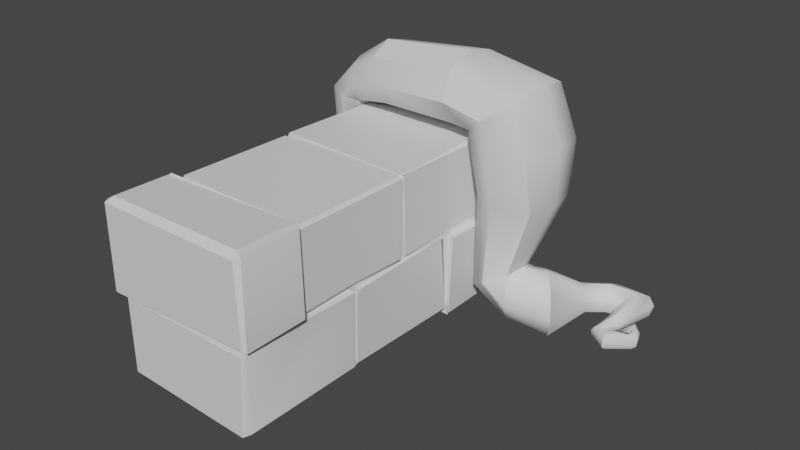 # Source: Wurzelwand4.blend  (saved by Blender 2.80.75; exported with 4.5.12 LTS)
import bpy
from mathutils import Matrix  # noqa: F401  (used for matrix-valued properties, if any)

bpy.ops.wm.read_factory_settings(use_empty=True)
scene = bpy.context.scene
scene.name = 'Scene'

# ---- collections
col_collection = bpy.data.collections.new('Collection'); scene.collection.children.link(col_collection)

# ---- materials (node trees are filled in below, after node groups)
mat_material = bpy.data.materials.new('Material')
mat_material.alpha_threshold = 0.0
mat_material.use_transparent_shadow = False
mat_material.line_color = (0.0, 0.0, 0.0, 1.0)

# ---- node groups
ng_auto_smooth = bpy.data.node_groups.new('Auto Smooth', 'GeometryNodeTree')
_s = ng_auto_smooth.interface.new_socket(name='Geometry', in_out='OUTPUT', socket_type='NodeSocketGeometry')
_s = ng_auto_smooth.interface.new_socket(name='Geometry', in_out='INPUT', socket_type='NodeSocketGeometry')
_s = ng_auto_smooth.interface.new_socket(name='Angle', in_out='INPUT', socket_type='NodeSocketFloat')
_s.subtype = 'ANGLE'
_s.min_value = 0.0
_s.max_value = 3.142
ng_auto_smooth.is_modifier = True
_N = ng_auto_smooth.nodes; _L = ng_auto_smooth.links
n0 = _N.new('NodeGroupOutput'); n0.name = 'Group Output'; n0.location = (480, -100)
n1 = _N.new('NodeGroupInput'); n1.name = 'Group Input'; n1.location = (-420, -300)
n2 = _N.new('NodeGroupInput'); n2.name = 'Group Input.001'; n2.location = (-60, -100)
n3 = _N.new('GeometryNodeSetShadeSmooth'); n3.name = 'Set Shade Smooth'; n3.location = (120, -100)
n3.domain = 'EDGE'
n4 = _N.new('GeometryNodeSetShadeSmooth'); n4.name = 'Set Shade Smooth.001'; n4.location = (300, -100)
n5 = _N.new('GeometryNodeInputMeshEdgeAngle'); n5.name = 'Edge Angle'; n5.location = (-420, -220)
n6 = _N.new('GeometryNodeInputEdgeSmooth'); n6.name = 'Is Edge Smooth'; n6.location = (-60, -160)
n7 = _N.new('GeometryNodeInputShadeSmooth'); n7.name = 'Is Face Smooth'; n7.location = (-240, -340)
n8 = _N.new('FunctionNodeBooleanMath'); n8.name = 'Boolean Math'; n8.location = (-60, -220)
n9 = _N.new('FunctionNodeCompare'); n9.name = 'Compare'; n9.location = (-240, -180)
n9.operation = 'LESS_EQUAL'
_L.new(n5.outputs[0], n9.inputs[0])
_L.new(n4.outputs[0], n0.inputs[0])
_L.new(n1.outputs[1], n9.inputs[1])
_L.new(n9.outputs[0], n8.inputs[0])
_L.new(n7.outputs[0], n8.inputs[1])
_L.new(n2.outputs[0], n3.inputs[0])
_L.new(n6.outputs[0], n3.inputs[1])
_L.new(n3.outputs[0], n4.inputs[0])
_L.new(n8.outputs[0], n3.inputs[2])
n0.is_active_output = True

# ---- material node trees
mat_material.use_nodes = True; mat_material.node_tree.nodes.clear()
_N = mat_material.node_tree.nodes; _L = mat_material.node_tree.links
n0 = _N.new('ShaderNodeOutputMaterial'); n0.name = 'Material Output'; n0.location = (300, 300)
n1 = _N.new('ShaderNodeBsdfPrincipled'); n1.name = 'Principled BSDF'; n1.location = (10, 300)
n1.distribution = 'GGX'
n1.subsurface_method = 'BURLEY'
n1.inputs[2].default_value = 0.4
n1.inputs[3].default_value = 1.45
n1.inputs[27].default_value = (0.0, 0.0, 0.0, 1.0)
n1.inputs[28].default_value = 1.0
_L.new(n1.outputs[0], n0.inputs[0])
n0.is_active_output = True

# ---- world
world_world = bpy.data.worlds.new('World'); scene.world = world_world
world_world.use_nodes = True; world_world.node_tree.nodes.clear()
_N = world_world.node_tree.nodes; _L = world_world.node_tree.links
n0 = _N.new('ShaderNodeOutputWorld'); n0.name = 'World Output'; n0.location = (300, 300)
n1 = _N.new('ShaderNodeBackground'); n1.name = 'Background'; n1.location = (10, 300)
n1.inputs[0].default_value = (0.05088, 0.05088, 0.05088, 1.0)
_L.new(n1.outputs[0], n0.inputs[0])
n0.is_active_output = True
world_world.color = (0.05088, 0.05088, 0.05088)
world_world.use_sun_shadow = False
world_world.sun_shadow_jitter_overblur = 0.0

# ---- meshes
me_cube = bpy.data.meshes.new('Cube')
me_cube.from_pydata([(0.3818, 1.089, 0.9287), (0.4024, 1.071, 0.9106), (0.3888, 1.097, 0.9043), (0.4021, -0.9088, 0.9227), (0.4293, -0.8888, 0.9359), (0.4136, -0.8939, 0.9678), (0.3983, -0.8715, 0.08526), (0.3839, -0.9113, 0.08435), (0.3807, -0.8749, 0.06545), (-0.3391, 1.088, 0.9075), (-0.3175, 1.085, 0.9272), (-0.3227, 1.113, 0.9038), (-0.3804, -0.8864, 0.9397), (-0.359, -0.9208, 0.9377), (-0.344, -0.8829, 0.9591), (-0.3325, -0.8699, 0.05392), (-0.3214, -0.8914, 0.0926), (-0.3342, -0.8757, 0.08037), (0.3799, 1.106, 0.5176), (0.3873, 1.082, 0.526), (-0.3728, -0.844, 0.5149), (-0.3313, -0.8783, 0.476), (-0.3198, -0.894, 0.4785), (-0.3582, -0.921, 0.5079), (0.3866, -0.891, 0.4653), (0.4088, -0.8646, 0.4845), (0.4298, -0.8935, 0.5042), (0.4127, -0.9045, 0.5134), (-0.3489, 1.086, 0.5124), (-0.3206, 1.099, 0.5115), (-0.3195, 0.4204, 0.06759), (-0.3327, 0.413, 0.07278), (-0.3076, -0.2155, 0.07577), (-0.3133, -0.2475, 0.07546), (-0.3487, -0.2404, 0.08613), (-0.3461, -0.212, 0.09661), (0.3795, 0.7925, 0.9315), (0.3921, 0.7529, 0.9326), (0.4054, 0.7438, 0.9119), (0.3963, 0.7963, 0.9207), (0.3871, 0.1168, 0.9161), (0.3912, 0.08596, 0.9251), (0.3989, 0.1047, 0.9067), (0.3975, 0.1134, 0.9195), (0.4109, -0.5721, 0.9563), (0.4211, -0.5656, 0.9371), (0.3979, -0.5407, 0.9077), (0.3764, -0.5469, 0.9174), (-0.3506, -0.5802, 0.9497), (-0.308, -0.5351, 0.941), (-0.3283, -0.5409, 0.9054), (-0.3641, -0.5684, 0.9217), (-0.3064, 0.0812, 0.931), (-0.3282, 0.1324, 0.9252), (-0.3379, 0.1292, 0.9064), (-0.3326, 0.09736, 0.9048), (-0.3167, 0.799, 0.9326), (-0.3298, 0.8034, 0.9072), (-0.3311, 0.7617, 0.9014), (-0.3194, 0.7434, 0.9132), (0.3861, -0.2424, 0.06845), (0.3812, -0.2148, 0.06948), (0.3925, -0.2098, 0.09219), (0.3974, -0.2315, 0.0864), (0.3695, 0.4212, 0.06738), (0.3734, 0.466, 0.08182), (0.3903, 0.4522, 0.089), (0.4002, 0.4285, 0.09037), (0.4017, 0.7785, 0.5105), (0.3995, 0.7536, 0.5179), (0.3913, 0.4337, 0.5105), (0.382, 0.4124, 0.4809), (0.3991, 0.1317, 0.5094), (0.4115, 0.07237, 0.5187), (0.4007, 0.1019, 0.4808), (0.4059, -0.2015, 0.48), (0.3961, -0.2285, 0.5177), (0.4029, -0.229, 0.4757), (0.4319, -0.5657, 0.5113), (0.3941, -0.56, 0.4752), (0.399, -0.5357, 0.5159), (-0.3711, -0.5755, 0.5117), (-0.338, -0.5547, 0.5144), (-0.3437, -0.5661, 0.4762), (-0.3424, -0.2513, 0.4867), (-0.3371, -0.2236, 0.4982), (-0.3437, -0.2175, 0.485), (-0.3283, 0.0793, 0.5243), (-0.3423, 0.1232, 0.5176), (-0.328, 0.1117, 0.4748), (-0.3437, 0.4212, 0.4768), (-0.3382, 0.4489, 0.5122), (-0.3394, 0.792, 0.517), (-0.3453, 0.7486, 0.509), (0.4002, 1.058, 0.512), (0.4022, 1.068, 0.4839), (0.3679, 1.08, 0.4811), (0.3644, 1.073, 0.506), (-0.3385, -0.89, 0.5139), (-0.3578, -0.8754, 0.5033), (-0.327, -0.8472, 0.4785), (-0.3129, -0.8693, 0.4771), (0.3883, -0.8877, 0.5117), (0.3711, -0.8679, 0.4776), (0.3875, -0.8456, 0.4801), (0.4179, -0.8673, 0.5061), (-0.3103, 1.08, 0.479), (-0.3301, 1.062, 0.4803), (-0.3206, 1.062, 0.5326), (-0.3071, 1.08, 0.5231), (-0.3269, 0.4578, 0.1055), (-0.315, 0.4593, 0.08474), (-0.2994, 0.4286, 0.082), (-0.3303, 0.4174, 0.09677), (-0.3131, -0.2188, 0.09918), (-0.3182, -0.2022, 0.07954), (-0.3046, -0.2369, 0.06833), (-0.3411, -0.2469, 0.09194), (0.388, 0.7929, 0.8971), (0.3717, 0.7925, 0.9172), (0.3727, 0.7591, 0.9175), (0.3905, 0.7574, 0.8936), (0.3876, 0.1254, 0.8968), (0.3567, 0.12, 0.916), (0.3686, 0.09306, 0.9084), (0.3936, 0.09068, 0.8961), (0.3714, -0.5395, 0.9155), (0.4015, -0.5701, 0.9477), (0.4008, -0.564, 0.9264), (0.3903, -0.5544, 0.8983), (-0.3706, -0.5864, 0.9234), (-0.3399, -0.5814, 0.9589), (-0.308, -0.5482, 0.9049), (-0.334, -0.5349, 0.8974), (-0.3148, 0.09327, 0.9011), (-0.3118, 0.08585, 0.917), (-0.3097, 0.1241, 0.9168), (-0.3288, 0.1249, 0.8949), (-0.3071, 0.7544, 0.914), (-0.3231, 0.7846, 0.9236), (-0.3278, 0.8037, 0.9055), (-0.3272, 0.7513, 0.897), (0.391, -0.2423, 0.09938), (0.3696, -0.2446, 0.07132), (0.3785, -0.2056, 0.08348), (0.3873, -0.1993, 0.09871), (0.3756, 0.4342, 0.09323), (0.3623, 0.4133, 0.0641), (0.3851, 0.4547, 0.07545), (0.3896, 0.4539, 0.09813), (0.3889, 0.7761, 0.4799), (0.393, 0.8018, 0.5238), (0.3868, 0.7596, 0.5255), (0.3858, 0.4233, 0.474), (0.3997, 0.4566, 0.4938), (0.3902, 0.4382, 0.5155), (0.388, 0.1168, 0.4915), (0.3873, 0.1272, 0.5172), (0.3814, 0.08906, 0.515), (0.3814, -0.2444, 0.4923), (0.3876, -0.2036, 0.4884), (0.3837, -0.2213, 0.5228), (0.3814, -0.5523, 0.5126), (0.4265, -0.5843, 0.5166), (0.3716, -0.5567, 0.4731), (-0.3185, -0.5629, 0.478), (-0.3611, -0.5659, 0.5101), (-0.3421, -0.5434, 0.5129), (-0.3273, -0.2082, 0.4808), (-0.3278, -0.2444, 0.4822), (-0.3239, -0.222, 0.5122), (-0.3297, 0.1067, 0.4796), (-0.3246, 0.07678, 0.5104), (-0.331, 0.125, 0.5176), (-0.3339, 0.4521, 0.4728), (-0.3277, 0.419, 0.4785), (-0.3256, 0.4347, 0.498), (-0.3306, 0.7544, 0.5152), (-0.3308, 0.7919, 0.5189), (-0.3366, 0.7772, 0.4765), (0.4104, 1.113, 0.06802), (0.3911, 1.131, 0.03463), (0.3899, 1.147, 0.04918), (-0.3336, 1.135, 0.05924), (-0.3398, 1.108, 0.0235), (-0.3605, 1.106, 0.04822), (0.4347, 1.103, 0.4752), (0.3996, 1.137, 0.4746), (0.4115, 0.446, 0.06875), (0.4122, 0.4441, 0.05906), (0.4231, 0.4524, 0.4726), (0.4222, 0.4488, 0.4886), (-0.3412, 1.138, 0.472), (-0.3603, 1.116, 0.4698), (-0.3521, 1.091, 0.4742), (-0.348, 0.461, 0.05927), (-0.3293, 0.4635, 0.04679), (-0.3488, 0.4501, 0.07655), (0.3885, 1.111, 0.4751), (-0.3312, 1.11, 0.4729), (0.3943, 0.4588, 0.05144), (-0.359, 0.789, 0.4702), (-0.3627, 0.7849, 0.4683), (-0.3655, 0.4438, 0.4832), (-0.3562, 0.444, 0.4663), (0.4392, 0.7929, 0.4769), (0.4248, 1.097, 0.4781), (-0.3362, 0.4517, 0.05453), (0.4107, 0.7878, 0.4738), (0.4067, 0.4469, 0.04468)], [], [(78, 45, 4, 26), (44, 48, 14, 5), (89, 90, 31, 35, 86), (63, 77, 79, 25, 6), (19, 1, 39, 68), (27, 3, 13, 23), (33, 60, 8, 15), (20, 12, 51, 81), (53, 40, 37, 59), (74, 75, 62, 67, 71), (54, 58, 93, 91, 88), (92, 57, 9, 28), (42, 46, 80, 76, 73), (83, 84, 34, 17, 21), (50, 55, 87, 85, 82), (38, 43, 72, 70, 69), (29, 11, 2, 18), (7, 24, 22, 16), (61, 32, 30, 64), (49, 47, 41, 52), (0, 1, 2), (3, 4, 5), (6, 7, 8), (9, 10, 11), (12, 13, 14), (15, 16, 17), (30, 31, 113, 112), (68, 39, 118, 151), (69, 70, 155, 152), (38, 69, 152, 121), (22, 24, 103, 101), (179, 107, 194, 201), (53, 54, 137, 136), (62, 75, 160, 145), (27, 23, 98, 102), (19, 68, 151, 94), (77, 63, 142, 159), (174, 179, 201, 204), (28, 29, 109, 108), (55, 52, 135, 134), (111, 110, 197, 207), (92, 28, 108, 178), (71, 67, 146, 153), (25, 79, 164, 104), (96, 95, 206, 198), (49, 50, 133, 132), (31, 90, 175, 113), (47, 49, 132, 126), (150, 154, 191, 208), (154, 149, 188, 191), (23, 13, 12, 20), (24, 7, 6, 25), (95, 150, 208, 206), (5, 14, 13, 3), (44, 5, 4, 45), (15, 8, 7, 16), (56, 10, 9, 57), (10, 0, 2, 11), (1, 19, 18, 2), (16, 22, 21, 17), (3, 27, 26, 4), (11, 29, 28, 9), (78, 26, 105, 163), (26, 27, 102, 105), (66, 65, 200, 189), (48, 44, 127, 131), (149, 66, 189, 188), (30, 32, 35, 31), (33, 15, 17, 34), (0, 36, 39, 1), (37, 40, 43, 38), (41, 47, 46, 42), (14, 48, 51, 12), (49, 52, 55, 50), (53, 59, 58, 54), (8, 60, 63, 6), (61, 64, 67, 62), (106, 96, 198, 199), (110, 174, 204, 197), (51, 48, 131, 130), (34, 84, 169, 117), (40, 53, 136, 123), (29, 18, 97, 109), (24, 25, 104, 103), (46, 47, 126, 129), (86, 35, 114, 168), (52, 41, 124, 135), (107, 106, 199, 194), (36, 56, 139, 119), (44, 45, 128, 127), (91, 93, 177, 176), (59, 37, 120, 138), (21, 22, 101, 100), (90, 89, 171, 175), (93, 58, 141, 177), (88, 91, 176, 173), (57, 92, 178, 140), (23, 20, 99, 98), (41, 42, 125, 124), (89, 86, 168, 171), (87, 55, 134, 172), (18, 19, 94, 97), (85, 87, 172, 170), (0, 10, 56, 36), (95, 96, 97, 94), (99, 100, 101, 98), (103, 104, 105, 102), (107, 108, 109, 106), (111, 112, 113, 110), (115, 116, 117, 114), (119, 120, 121, 118), (123, 124, 125, 122), (127, 128, 129, 126), (131, 132, 133, 130), (135, 136, 137, 134), (139, 140, 141, 138), (143, 144, 145, 142), (147, 148, 149, 146), (151, 152, 150), (154, 155, 153), (157, 158, 156), (160, 161, 159), (163, 164, 162), (166, 167, 165), (169, 170, 168), (172, 173, 171), (175, 176, 174), (178, 179, 177), (109, 97, 96, 106), (163, 105, 104, 164), (178, 108, 107, 179), (102, 98, 101, 103), (94, 151, 150, 95), (152, 155, 154, 150), (155, 157, 156, 153), (158, 161, 160, 156), (161, 162, 164, 159), (99, 166, 165, 100), (167, 170, 169, 165), (170, 172, 171, 168), (173, 176, 175, 171), (176, 177, 179, 174), (168, 114, 117, 169), (174, 110, 113, 175), (153, 146, 149, 154), (159, 142, 145, 160), (121, 152, 151, 118), (125, 158, 157, 122), (128, 163, 162, 129), (147, 112, 111, 148), (143, 116, 115, 144), (133, 167, 166, 130), (137, 173, 172, 134), (140, 178, 177, 141), (138, 120, 119, 139), (135, 124, 123, 136), (131, 127, 126, 132), (42, 73, 158, 125), (56, 57, 140, 139), (70, 72, 157, 155), (72, 43, 122, 157), (35, 32, 115, 114), (74, 71, 153, 156), (45, 78, 163, 128), (58, 59, 138, 141), (73, 76, 161, 158), (80, 46, 129, 162), (63, 60, 143, 142), (33, 34, 117, 116), (75, 74, 156, 160), (64, 30, 112, 147), (76, 80, 162, 161), (65, 148, 209, 200), (61, 62, 145, 144), (79, 77, 159, 164), (39, 36, 119, 118), (60, 33, 116, 143), (20, 81, 166, 99), (32, 61, 144, 115), (67, 64, 147, 146), (37, 38, 121, 120), (83, 21, 100, 165), (50, 82, 167, 133), (82, 85, 170, 167), (148, 111, 207, 209), (81, 51, 130, 166), (65, 66, 149, 148), (43, 40, 123, 122), (84, 83, 165, 169), (54, 88, 173, 137), (195, 203, 202, 193, 185), (205, 190, 189, 180, 186), (183, 192, 187, 182), (181, 200, 196, 184), (181, 182, 180), (184, 185, 183), (190, 205, 208, 191), (205, 186, 206, 208), (195, 196, 207, 197), (193, 202, 201, 194), (189, 190, 191, 188), (192, 193, 194, 199), (181, 184, 183, 182), (186, 180, 182, 187), (192, 183, 185, 193), (203, 195, 197, 204), (184, 196, 195, 185), (200, 181, 180, 189), (187, 192, 199, 198), (202, 203, 204, 201), (196, 200, 209, 207), (186, 187, 198, 206)])
me_cube.polygons.foreach_set('use_smooth', [True] * 212)
_uv = me_cube.uv_layers.new(name='UVMap')
_uv.uv.foreach_set('vector', [0.338, 0.6913, 0.4233, 0.6833, 0.4233, 0.766, 0.3097, 0.7604, 0.429, 0.6923, 0.5959, 0.6486, 0.5931, 0.7356, 0.4313, 0.7603, 0.903, 0.2629, 0.9116, 0.3333, 0.8241, 0.3731, 0.7832, 0.1849, 0.8727, 0.1885, 0.2044, 0.6121, 0.2851, 0.6013, 0.3083, 0.6809, 0.2857, 0.7546, 0.1952, 0.7296, 0.2531, 0.2471, 0.3968, 0.2739, 0.4008, 0.3388, 0.3034, 0.3356, 0.3076, 0.7655, 0.4283, 0.7758, 0.3536, 0.9999, 0.228, 0.955, 0.0431, 0.6107, 0.2, 0.6113, 0.1897, 0.7308, 0.07086, 0.725, 0.7253, 0.7142, 0.6027, 0.7345, 0.6044, 0.6511, 0.709, 0.6248, 0.5859, 0.4558, 0.3856, 0.4896, 0.4017, 0.3579, 0.5851, 0.3316, 0.29, 0.5108, 0.2879, 0.5833, 0.2016, 0.5954, 0.1937, 0.4473, 0.2716, 0.445, 0.5894, 0.4569, 0.5891, 0.3297, 0.6639, 0.3063, 0.6866, 0.3629, 0.6808, 0.4503, 0.6608, 0.2921, 0.5857, 0.3168, 0.5724, 0.2521, 0.6467, 0.2375, 0.3862, 0.5055, 0.4336, 0.6618, 0.3194, 0.676, 0.3025, 0.592, 0.3057, 0.5178, 0.8907, 0.1077, 0.8757, 0.1713, 0.7808, 0.1683, 0.8127, 0.004457, 0.9049, 0.02541, 0.5958, 0.6272, 0.5919, 0.4719, 0.6797, 0.4636, 0.691, 0.537, 0.6981, 0.6114, 0.3967, 0.3584, 0.3847, 0.4883, 0.2983, 0.502, 0.2814, 0.439, 0.3018, 0.3538, 0.2297, 0.01682, 0.3907, 0.0001143, 0.3989, 0.2642, 0.2541, 0.2397, 0.1943, 0.7396, 0.281, 0.7598, 0.2094, 0.9395, 0.1238, 0.9002, 0.1973, 0.5952, 0.04255, 0.5993, 0.04666, 0.4746, 0.1844, 0.4462, 0.5826, 0.6217, 0.4402, 0.6685, 0.3898, 0.5032, 0.583, 0.4768, 0.4047, 0.2701, 0.3968, 0.2739, 0.3989, 0.2642, 0.4283, 0.7758, 0.4233, 0.766, 0.4313, 0.7603, 0.1952, 0.7296, 0.1916, 0.7382, 0.1897, 0.7308, 0.5724, 0.2521, 0.5663, 0.2541, 0.5691, 0.2448, 0.6027, 0.7345, 0.6013, 0.7453, 0.5931, 0.7356, 0.07086, 0.725, 0.06878, 0.7333, 0.06747, 0.7283, 0.04666, 0.4746, 0.0445, 0.4759, 0.0418, 0.4733, 0.04781, 0.4703, 0.3034, 0.3356, 0.4008, 0.3388, 0.3945, 0.3425, 0.2982, 0.3384, 0.3018, 0.3538, 0.2814, 0.439, 0.28, 0.4378, 0.2998, 0.3501, 0.3967, 0.3584, 0.3018, 0.3538, 0.2998, 0.3501, 0.3939, 0.3518, 0.2094, 0.9395, 0.281, 0.7598, 0.2895, 0.7634, 0.2152, 0.939, 0.6715, 0.2947, 0.6661, 0.2332, 0.6713, 0.2266, 0.6754, 0.2918, 0.5859, 0.4558, 0.5894, 0.4569, 0.5912, 0.4594, 0.5832, 0.4605, 0.2016, 0.5954, 0.2879, 0.5833, 0.2919, 0.5871, 0.2037, 0.5979, 0.3076, 0.7655, 0.228, 0.955, 0.2226, 0.9482, 0.3014, 0.7674, 0.2531, 0.2471, 0.3034, 0.3356, 0.2982, 0.3384, 0.2482, 0.261, 0.2851, 0.6013, 0.2044, 0.6121, 0.2052, 0.6076, 0.293, 0.5964, 0.6936, 0.3598, 0.6715, 0.2947, 0.6754, 0.2918, 0.6987, 0.3583, 0.6467, 0.2375, 0.648, 0.2311, 0.6546, 0.2329, 0.6557, 0.2382, 0.5919, 0.4719, 0.583, 0.4768, 0.5855, 0.4726, 0.5897, 0.4685, 0.04187, 0.4641, 0.03807, 0.4673, 0.03486, 0.462, 0.0373, 0.4586, 0.6608, 0.2921, 0.6467, 0.2375, 0.6557, 0.2382, 0.6626, 0.2934, 0.2716, 0.445, 0.1937, 0.4473, 0.1919, 0.4423, 0.2724, 0.4417, 0.2857, 0.7546, 0.3083, 0.6809, 0.3125, 0.6822, 0.2923, 0.7534, 0.2337, 0.2449, 0.2359, 0.2613, 0.223, 0.2594, 0.2241, 0.2489, 0.5826, 0.6217, 0.5958, 0.6272, 0.5992, 0.6291, 0.5883, 0.6307, 0.8241, 0.3731, 0.9116, 0.3333, 0.9157, 0.3352, 0.8342, 0.3707, 0.4402, 0.6685, 0.5826, 0.6217, 0.5883, 0.6307, 0.4383, 0.6717, 0.2893, 0.3469, 0.2764, 0.4343, 0.2711, 0.4304, 0.2806, 0.3443, 0.2764, 0.4343, 0.1938, 0.4362, 0.1882, 0.4283, 0.2711, 0.4304, 0.7303, 0.7384, 0.6013, 0.7453, 0.6027, 0.7345, 0.7253, 0.7142, 0.281, 0.7598, 0.1943, 0.7396, 0.1952, 0.7296, 0.2857, 0.7546, 0.2359, 0.2613, 0.2893, 0.3469, 0.2806, 0.3443, 0.223, 0.2594, 0.4313, 0.7603, 0.5931, 0.7356, 0.6013, 0.7453, 0.4283, 0.7758, 0.429, 0.6923, 0.4313, 0.7603, 0.4233, 0.766, 0.4233, 0.6833, 0.07086, 0.725, 0.1897, 0.7308, 0.1916, 0.7382, 0.06878, 0.7333, 0.5796, 0.3179, 0.5663, 0.2541, 0.5724, 0.2521, 0.5857, 0.3168, 0.5663, 0.2541, 0.4047, 0.2701, 0.3989, 0.2642, 0.5691, 0.2448, 0.3968, 0.2739, 0.2531, 0.2471, 0.2541, 0.2397, 0.3989, 0.2642, 0.817, 0.0001143, 0.9069, 0.02165, 0.9049, 0.02541, 0.8127, 0.004457, 0.4283, 0.7758, 0.3076, 0.7655, 0.3097, 0.7604, 0.4233, 0.766, 0.5691, 0.2448, 0.648, 0.2311, 0.6467, 0.2375, 0.5724, 0.2521, 0.338, 0.6913, 0.3097, 0.7604, 0.3046, 0.7556, 0.3259, 0.6933, 0.3097, 0.7604, 0.3076, 0.7655, 0.3014, 0.7674, 0.3046, 0.7556, 0.1916, 0.4354, 0.1888, 0.4341, 0.1822, 0.4281, 0.186, 0.4276, 0.5959, 0.6486, 0.429, 0.6923, 0.4338, 0.6857, 0.5907, 0.6481, 0.1938, 0.4362, 0.1916, 0.4354, 0.186, 0.4276, 0.1882, 0.4283, 0.04666, 0.4746, 0.04255, 0.5993, 0.03392, 0.5978, 0.0445, 0.4759, 0.0431, 0.6107, 0.07086, 0.725, 0.06747, 0.7283, 0.03572, 0.6125, 0.4047, 0.2701, 0.4038, 0.3396, 0.4008, 0.3388, 0.3968, 0.2739, 0.4017, 0.3579, 0.3856, 0.4896, 0.3847, 0.4883, 0.3967, 0.3584, 0.3898, 0.5032, 0.4402, 0.6685, 0.4336, 0.6618, 0.3862, 0.5055, 0.5931, 0.7356, 0.5959, 0.6486, 0.6044, 0.6511, 0.6027, 0.7345, 0.5826, 0.6217, 0.583, 0.4768, 0.5919, 0.4719, 0.5958, 0.6272, 0.5859, 0.4558, 0.5851, 0.3316, 0.5891, 0.3297, 0.5894, 0.4569, 0.1897, 0.7308, 0.2, 0.6113, 0.2044, 0.6121, 0.1952, 0.7296, 0.1973, 0.5952, 0.1844, 0.4462, 0.1937, 0.4473, 0.2016, 0.5954, 0.2102, 0.02203, 0.2337, 0.2449, 0.2241, 0.2489, 0.1994, 0.01657, 0.7564, 0.4239, 0.6936, 0.3598, 0.6987, 0.3583, 0.7645, 0.4247, 0.6044, 0.6511, 0.5959, 0.6486, 0.5907, 0.6481, 0.6038, 0.647, 0.7808, 0.1683, 0.8757, 0.1713, 0.8775, 0.1755, 0.7826, 0.1713, 0.3856, 0.4896, 0.5859, 0.4558, 0.5832, 0.4605, 0.395, 0.4884, 0.2297, 0.01682, 0.2541, 0.2397, 0.2424, 0.2426, 0.2231, 0.02141, 0.281, 0.7598, 0.2857, 0.7546, 0.2923, 0.7534, 0.2895, 0.7634, 0.4336, 0.6618, 0.4402, 0.6685, 0.4383, 0.6717, 0.4286, 0.6684, 0.8727, 0.1885, 0.7832, 0.1849, 0.7839, 0.179, 0.8763, 0.1848, 0.583, 0.4768, 0.3898, 0.5032, 0.3928, 0.4979, 0.5855, 0.4726, 0.6661, 0.2332, 0.6622, 0.2285, 0.6669, 0.222, 0.6713, 0.2266, 0.4038, 0.3396, 0.5796, 0.3179, 0.5819, 0.3212, 0.4039, 0.3438, 0.429, 0.6923, 0.4233, 0.6833, 0.4299, 0.6758, 0.4338, 0.6857, 0.6866, 0.3629, 0.6639, 0.3063, 0.665, 0.3007, 0.6903, 0.3641, 0.5851, 0.3316, 0.4017, 0.3579, 0.4037, 0.3529, 0.5816, 0.3291, 0.9049, 0.02541, 0.9069, 0.02165, 0.9085, 0.02691, 0.9053, 0.03326, 0.9116, 0.3333, 0.903, 0.2629, 0.9037, 0.2616, 0.9157, 0.3352, 0.6639, 0.3063, 0.5891, 0.3297, 0.5881, 0.3282, 0.665, 0.3007, 0.7856, 0.3773, 0.7856, 0.4577, 0.7808, 0.4543, 0.7828, 0.3777, 0.5857, 0.3168, 0.6608, 0.2921, 0.6626, 0.2934, 0.5863, 0.3172, 0.7303, 0.7384, 0.7253, 0.7142, 0.7313, 0.724, 0.7377, 0.7293, 0.3898, 0.5032, 0.3862, 0.5055, 0.3849, 0.501, 0.3928, 0.4979, 0.903, 0.2629, 0.8727, 0.1885, 0.8763, 0.1848, 0.9037, 0.2616, 0.6797, 0.4636, 0.5919, 0.4719, 0.5897, 0.4685, 0.6835, 0.4619, 0.2541, 0.2397, 0.2531, 0.2471, 0.2482, 0.261, 0.2424, 0.2426, 0.8877, 0.1792, 0.9112, 0.2539, 0.9074, 0.2541, 0.8831, 0.1811, 0.4047, 0.2701, 0.5663, 0.2541, 0.5796, 0.3179, 0.4038, 0.3396, 0.2359, 0.2613, 0.2337, 0.2449, 0.2424, 0.2426, 0.2482, 0.261, 0.9176, 0.03179, 0.9053, 0.03326, 0.9085, 0.02691, 0.9182, 0.02659, 0.2895, 0.7634, 0.2923, 0.7534, 0.3046, 0.7556, 0.3014, 0.7674, 0.6661, 0.2332, 0.6557, 0.2382, 0.6546, 0.2329, 0.6622, 0.2285, 0.04187, 0.4641, 0.04781, 0.4703, 0.0418, 0.4733, 0.03807, 0.4673, 0.0432, 0.602, 0.04437, 0.6079, 0.03617, 0.611, 0.03896, 0.6027, 0.4039, 0.3438, 0.4037, 0.3529, 0.3939, 0.3518, 0.3945, 0.3425, 0.395, 0.4884, 0.3928, 0.4979, 0.3849, 0.501, 0.3829, 0.4934, 0.4338, 0.6857, 0.4299, 0.6758, 0.4286, 0.6684, 0.4383, 0.6717, 0.5907, 0.6481, 0.5883, 0.6307, 0.5992, 0.6291, 0.6038, 0.647, 0.5855, 0.4726, 0.5832, 0.4605, 0.5912, 0.4594, 0.5897, 0.4685, 0.5819, 0.3212, 0.5863, 0.3172, 0.5881, 0.3282, 0.5816, 0.3291, 0.1947, 0.6099, 0.1989, 0.5983, 0.2037, 0.5979, 0.2052, 0.6076, 0.1825, 0.4449, 0.1877, 0.4357, 0.1938, 0.4362, 0.1919, 0.4423, 0.2982, 0.3384, 0.2998, 0.3501, 0.2893, 0.3469, 0.2764, 0.4343, 0.28, 0.4378, 0.2724, 0.4417, 0.2978, 0.5047, 0.2988, 0.5121, 0.2936, 0.5071, 0.2919, 0.5871, 0.2988, 0.5906, 0.293, 0.5964, 0.3259, 0.6933, 0.3125, 0.6822, 0.3195, 0.6815, 0.9066, 0.1109, 0.9031, 0.1153, 0.8967, 0.1098, 0.8775, 0.1755, 0.8831, 0.1811, 0.8763, 0.1848, 0.7808, 0.4648, 0.7909, 0.458, 0.7909, 0.4684, 0.9157, 0.3352, 0.9211, 0.3378, 0.9167, 0.3433, 0.6626, 0.2934, 0.6715, 0.2947, 0.665, 0.3007, 0.2231, 0.02141, 0.2424, 0.2426, 0.2337, 0.2449, 0.2102, 0.02203, 0.3259, 0.6933, 0.3046, 0.7556, 0.2923, 0.7534, 0.3125, 0.6822, 0.6626, 0.2934, 0.6557, 0.2382, 0.6661, 0.2332, 0.6715, 0.2947, 0.3014, 0.7674, 0.2226, 0.9482, 0.2152, 0.939, 0.2895, 0.7634, 0.2482, 0.261, 0.2982, 0.3384, 0.2893, 0.3469, 0.2359, 0.2613, 0.2998, 0.3501, 0.28, 0.4378, 0.2764, 0.4343, 0.2893, 0.3469, 0.28, 0.4378, 0.2978, 0.5047, 0.2936, 0.5071, 0.2724, 0.4417, 0.2988, 0.5121, 0.2988, 0.5906, 0.2919, 0.5871, 0.2936, 0.5071, 0.2988, 0.5906, 0.3195, 0.6815, 0.3125, 0.6822, 0.293, 0.5964, 0.9176, 0.03179, 0.9066, 0.1109, 0.8967, 0.1098, 0.9053, 0.03326, 0.9031, 0.1153, 0.8831, 0.1811, 0.8775, 0.1755, 0.8967, 0.1098, 0.8831, 0.1811, 0.9074, 0.2541, 0.9037, 0.2616, 0.8763, 0.1848, 0.9115, 0.2638, 0.9211, 0.3378, 0.9157, 0.3352, 0.9037, 0.2616, 0.6903, 0.3641, 0.665, 0.3007, 0.6715, 0.2947, 0.6936, 0.3598, 0.8763, 0.1848, 0.7839, 0.179, 0.7826, 0.1713, 0.8775, 0.1755, 0.9167, 0.3433, 0.8387, 0.3771, 0.8342, 0.3707, 0.9157, 0.3352, 0.2724, 0.4417, 0.1919, 0.4423, 0.1938, 0.4362, 0.2764, 0.4343, 0.293, 0.5964, 0.2052, 0.6076, 0.2037, 0.5979, 0.2919, 0.5871, 0.3939, 0.3518, 0.2998, 0.3501, 0.2982, 0.3384, 0.3945, 0.3425, 0.3849, 0.501, 0.2988, 0.5121, 0.2978, 0.5047, 0.3829, 0.4934, 0.4299, 0.6758, 0.3259, 0.6933, 0.3195, 0.6815, 0.4286, 0.6684, 0.1825, 0.4449, 0.04781, 0.4703, 0.04187, 0.4641, 0.1877, 0.4357, 0.1947, 0.6099, 0.04437, 0.6079, 0.0432, 0.602, 0.1989, 0.5983, 0.5992, 0.6291, 0.7014, 0.6139, 0.706, 0.6211, 0.6038, 0.647, 0.5912, 0.4594, 0.6812, 0.4528, 0.6835, 0.4619, 0.5897, 0.4685, 0.5863, 0.3172, 0.6626, 0.2934, 0.665, 0.3007, 0.5881, 0.3282, 0.5816, 0.3291, 0.4037, 0.3529, 0.4039, 0.3438, 0.5819, 0.3212, 0.5855, 0.4726, 0.3928, 0.4979, 0.395, 0.4884, 0.5832, 0.4605, 0.5907, 0.6481, 0.4338, 0.6857, 0.4383, 0.6717, 0.5883, 0.6307, 0.3862, 0.5055, 0.3057, 0.5178, 0.2988, 0.5121, 0.3849, 0.501, 0.5796, 0.3179, 0.5857, 0.3168, 0.5863, 0.3172, 0.5819, 0.3212, 0.2814, 0.439, 0.2983, 0.502, 0.2978, 0.5047, 0.28, 0.4378, 0.2983, 0.502, 0.3847, 0.4883, 0.3829, 0.4934, 0.2978, 0.5047, 0.03392, 0.5978, 0.04255, 0.5993, 0.0432, 0.602, 0.03896, 0.6027, 0.29, 0.5108, 0.2716, 0.445, 0.2724, 0.4417, 0.2936, 0.5071, 0.4233, 0.6833, 0.338, 0.6913, 0.3259, 0.6933, 0.4299, 0.6758, 0.5891, 0.3297, 0.5851, 0.3316, 0.5816, 0.3291, 0.5881, 0.3282, 0.3057, 0.5178, 0.3025, 0.592, 0.2988, 0.5906, 0.2988, 0.5121, 0.3194, 0.676, 0.4336, 0.6618, 0.4286, 0.6684, 0.3195, 0.6815, 0.2044, 0.6121, 0.2, 0.6113, 0.1947, 0.6099, 0.2052, 0.6076, 0.0431, 0.6107, 0.03572, 0.6125, 0.03617, 0.611, 0.04437, 0.6079, 0.2879, 0.5833, 0.29, 0.5108, 0.2936, 0.5071, 0.2919, 0.5871, 0.1844, 0.4462, 0.04666, 0.4746, 0.04781, 0.4703, 0.1825, 0.4449, 0.3025, 0.592, 0.3194, 0.676, 0.3195, 0.6815, 0.2988, 0.5906, 0.1888, 0.4341, 0.1877, 0.4357, 0.1808, 0.431, 0.1822, 0.4281, 0.1973, 0.5952, 0.2016, 0.5954, 0.2037, 0.5979, 0.1989, 0.5983, 0.3083, 0.6809, 0.2851, 0.6013, 0.293, 0.5964, 0.3125, 0.6822, 0.4008, 0.3388, 0.4038, 0.3396, 0.4039, 0.3438, 0.3945, 0.3425, 0.2, 0.6113, 0.0431, 0.6107, 0.04437, 0.6079, 0.1947, 0.6099, 0.9211, 0.04057, 0.9096, 0.1088, 0.9066, 0.1109, 0.9176, 0.03179, 0.04255, 0.5993, 0.1973, 0.5952, 0.1989, 0.5983, 0.0432, 0.602, 0.1937, 0.4473, 0.1844, 0.4462, 0.1825, 0.4449, 0.1919, 0.4423, 0.4017, 0.3579, 0.3967, 0.3584, 0.3939, 0.3518, 0.4037, 0.3529, 0.8907, 0.1077, 0.9049, 0.02541, 0.9053, 0.03326, 0.8967, 0.1098, 0.5958, 0.6272, 0.6981, 0.6114, 0.7014, 0.6139, 0.5992, 0.6291, 0.6981, 0.6114, 0.7806, 0.6364, 0.7795, 0.6413, 0.7014, 0.6139, 0.1877, 0.4357, 0.04187, 0.4641, 0.0373, 0.4586, 0.1808, 0.431, 0.709, 0.6248, 0.6044, 0.6511, 0.6038, 0.647, 0.706, 0.6211, 0.1888, 0.4341, 0.1916, 0.4354, 0.1938, 0.4362, 0.1877, 0.4357, 0.3847, 0.4883, 0.3856, 0.4896, 0.395, 0.4884, 0.3829, 0.4934, 0.8757, 0.1713, 0.8907, 0.1077, 0.8967, 0.1098, 0.8775, 0.1755, 0.5894, 0.4569, 0.6808, 0.4503, 0.6812, 0.4528, 0.5912, 0.4594, 0.7729, 0.4268, 0.6993, 0.3554, 0.6767, 0.2927, 0.6731, 0.2217, 0.7806, 0.2135, 0.2719, 0.3447, 0.2677, 0.429, 0.186, 0.4276, 0.1278, 0.2991, 0.22, 0.2607, 0.0433, 0.05479, 0.1897, 0.01449, 0.2159, 0.2505, 0.1188, 0.2939, 0.1196, 0.2993, 0.1822, 0.4281, 0.03701, 0.4563, 0.005861, 0.3543, 0.1196, 0.2993, 0.1188, 0.2939, 0.1278, 0.2991, 0.005861, 0.3543, 0.0001143, 0.3553, 0.00176, 0.3468, 0.2677, 0.429, 0.2719, 0.3447, 0.2806, 0.3443, 0.2711, 0.4304, 0.2719, 0.3447, 0.22, 0.2607, 0.223, 0.2594, 0.2806, 0.3443, 0.03447, 0.4584, 0.03701, 0.4563, 0.0373, 0.4586, 0.03486, 0.462, 0.6731, 0.2217, 0.6767, 0.2927, 0.6754, 0.2918, 0.6713, 0.2266, 0.186, 0.4276, 0.2677, 0.429, 0.2711, 0.4304, 0.1882, 0.4283, 0.6706, 0.2154, 0.6731, 0.2217, 0.6713, 0.2266, 0.6669, 0.222, 0.1196, 0.2993, 0.005861, 0.3543, 0.00176, 0.3468, 0.1188, 0.2939, 0.22, 0.2607, 0.1278, 0.2991, 0.1188, 0.2939, 0.2159, 0.2505, 0.6706, 0.2154, 0.7762, 0.2025, 0.7806, 0.2135, 0.6731, 0.2217, 0.6993, 0.3554, 0.7729, 0.4268, 0.7645, 0.4247, 0.6987, 0.3583, 0.005861, 0.3543, 0.03701, 0.4563, 0.03447, 0.4584, 0.0001143, 0.3553, 0.1822, 0.4281, 0.1196, 0.2993, 0.1278, 0.2991, 0.186, 0.4276, 0.2159, 0.2505, 0.1897, 0.01449, 0.1994, 0.01657, 0.2241, 0.2489, 0.6767, 0.2927, 0.6993, 0.3554, 0.6987, 0.3583, 0.6754, 0.2918, 0.03701, 0.4563, 0.1822, 0.4281, 0.1808, 0.431, 0.0373, 0.4586, 0.22, 0.2607, 0.2159, 0.2505, 0.2241, 0.2489, 0.223, 0.2594])
me_cube.materials.append(mat_material)
me_cube.use_remesh_preserve_volume = False
me_cube.use_remesh_preserve_attributes = False
me_cube.use_mirror_vertex_groups = False
me_cube.update()
me_cylinder_000 = bpy.data.meshes.new('Cylinder.000')
me_cylinder_000.from_pydata([(1.192, -0.6404, 2.724), (0.6422, 0.03226, 3.151), (0.05749, 0.7379, 2.839), (-0.2197, 1.063, 1.97), (-0.027, 0.8174, 1.054), (0.5227, 0.1447, 0.6266), (1.107, -0.561, 0.9387), (1.385, -0.8862, 1.807), (0.9516, 2.411, 1.32), (0.6114, 2.637, 1.525), (0.2403, 2.875, 1.375), (0.063, 2.992, 0.9574), (0.1796, 2.922, 0.5165), (0.5329, 2.678, 0.311), (0.9045, 2.435, 0.4612), (1.062, 2.328, 0.8791), (1.498, 2.968, 1.286), (1.434, 3.333, 1.491), (1.344, 3.764, 1.341), (1.305, 3.979, 0.923), (1.357, 3.904, 0.4822), (1.409, 3.456, 0.2766), (1.493, 2.988, 0.4268), (1.503, 2.85, 0.8447), (2.276, 3.125, 1.285), (2.592, 3.399, 1.491), (2.924, 3.69, 1.341), (3.076, 3.828, 0.9227), (2.961, 3.732, 0.4819), (2.645, 3.458, 0.2763), (2.313, 3.167, 0.4265), (2.161, 3.029, 0.8444), (3.586, 1.792, 0.7273), (3.508, 1.695, 0.6244), (3.4, 1.577, 0.6389), (3.326, 1.505, 0.7623), (3.328, 1.523, 0.9223), (3.405, 1.619, 1.025), (3.513, 1.738, 1.011), (3.588, 1.809, 0.8873), (2.238, 1.753, 1.07), (2.449, 1.789, 1.176), (2.671, 1.83, 1.099), (2.775, 1.85, 0.8844), (2.699, 1.838, 0.6584), (2.487, 1.801, 0.553), (2.265, 1.761, 0.63), (2.162, 1.741, 0.8443), (2.088, 0.8684, 0.8903), (2.167, 0.9357, 1.014), (2.281, 1.049, 1.028), (2.363, 1.141, 0.9253), (2.366, 1.158, 0.7653), (2.288, 1.091, 0.642), (2.174, 0.9781, 0.6275), (2.091, 0.8859, 0.7303), (2.886, 0.3054, 1.021), (2.905, 0.4908, 1.243), (2.914, 0.7798, 1.269), (2.907, 1.003, 1.084), (2.889, 1.03, 0.7954), (2.87, 0.8441, 0.5729), (2.862, 0.5551, 0.5468), (2.868, 0.332, 0.7323), (3.759, 1.317, 0.8465), (3.618, 1.303, 1.015), (3.401, 1.266, 1.035), (3.236, 1.228, 0.8944), (3.219, 1.211, 0.6753), (3.36, 1.225, 0.5064), (3.576, 1.261, 0.4866), (3.741, 1.299, 0.6274), (3.265, 2.089, 0.8124), (3.295, 1.969, 0.7096), (3.325, 1.812, 0.7241), (3.337, 1.709, 0.8474), (3.324, 1.721, 1.007), (3.294, 1.841, 1.11), (3.264, 1.999, 1.096), (3.252, 2.101, 0.9724), (2.728, 1.565, 0.7194), (-0.3594, -1.039, 2.776), (-0.2497, 0.525, 2.877), (-0.2299, 0.8997, 2.114), (-0.2555, 0.6267, 1.309), (-0.3116, -0.1341, 0.9342), (-0.3653, -0.9371, 1.208), (-0.3851, -1.312, 1.971), (-0.5195, -0.9569, 2.995), (-0.3034, -0.278, 3.151), (-0.5045, 0.525, 2.957), (-1.134, 0.8997, 2.527), (-1.824, 0.6267, 2.111), (-2.17, -0.1341, 1.955), (-1.969, -0.9371, 2.149), (-1.339, -1.312, 2.579), (0.6244, -1.444, 6.017), (0.9028, -0.278, 6.08), (0.7204, 0.9139, 6.017), (-0.3941, 1.56, 6.08), (-1.471, 1.134, 6.08), (-2.01, -0.05355, 6.08), (-1.696, -1.306, 6.08), (-0.7128, -1.891, 6.08), (0.4573, -1.706, 8.098), (0.9466, -0.278, 8.161), (0.7167, 1.103, 8.098), (-0.5465, 1.838, 8.161), (-1.786, 1.347, 8.161), (-2.045, -1.462, 8.161), (-0.9134, -2.135, 8.161), (0.1653, -0.2657, 10.31), (0.01959, 0.9784, 10.02), (-0.9799, 1.649, 9.355), (-2.406, -0.0319, 8.161), (-2.129, -1.337, 8.393), (-0.1794, -1.563, 9.851), (-1.93, 1.205, 8.56), (-1.261, -1.946, 9.119), (-2.935, -0.2915, 10.87), (-2.935, 0.9038, 10.57), (-2.935, -1.424, 10.36), (-2.935, -1.83, 9.357), (-2.935, 1.462, 9.655), (-2.935, 1.055, 8.65), (-2.935, -0.0774, 8.147), (-2.935, -1.273, 8.44), (-6.468, -1.464, 9.095), (-6.804, -0.1358, 10.42), (-6.739, 0.896, 10.16), (-6.311, 1.027, 8.473), (-6.264, -0.9828, 8.288), (-6.692, -1.113, 9.978), (-6.535, 1.377, 9.356), (-6.199, 0.04899, 8.031), (-8.154, 0.645, 9.304), (-8.201, -0.09379, 9.488), (-8.12, -0.7939, 9.171), (-7.847, 0.7386, 8.094), (-7.725, 0.04222, 7.762), (-7.96, -1.045, 8.539), (-7.814, -0.7003, 7.961), (-8.007, 0.9898, 8.726), (-9.144, 0.5886, 8.274), (-9.311, -0.08823, 8.321), (-8.448, -0.9597, 8.077), (-7.923, -0.6438, 7.929), (-9.023, -0.7295, 8.24), (-8.619, 0.9044, 8.125), (-8.044, 0.6743, 7.963), (-9.361, 1.277, 1.472), (-9.52, 0.6359, 1.517), (-8.702, -0.1897, 1.286), (-8.205, 0.1096, 1.146), (-9.247, 0.02835, 1.44), (-8.864, 1.576, 1.332), (-8.319, 1.358, 1.178), (-8.046, 0.7508, 1.101)], [], [(3, 2, 10, 11), (1, 0, 8, 9), (6, 5, 13, 14), (4, 3, 11, 12), (2, 1, 9, 10), (0, 7, 15, 8), (7, 6, 14, 15), (5, 4, 12, 13), (15, 14, 22, 23), (13, 12, 20, 21), (11, 10, 18, 19), (9, 8, 16, 17), (14, 13, 21, 22), (12, 11, 19, 20), (10, 9, 17, 18), (8, 15, 23, 16), (20, 19, 27, 28), (18, 17, 25, 26), (16, 23, 31, 24), (23, 22, 30, 31), (21, 20, 28, 29), (19, 18, 26, 27), (17, 16, 24, 25), (22, 21, 29, 30), (30, 46, 47, 31), (28, 44, 45, 29), (26, 42, 43, 27), (24, 40, 41, 25), (71, 70, 33, 32), (29, 45, 46, 30), (27, 43, 44, 28), (25, 41, 42, 26), (65, 64, 39, 38), (68, 67, 36, 35), (64, 71, 32, 39), (67, 66, 37, 36), (70, 69, 34, 33), (66, 65, 38, 37), (32, 33, 73, 72), (69, 68, 35, 34), (40, 47, 55, 48), (47, 46, 54, 55), (45, 44, 52, 53), (43, 42, 50, 51), (41, 40, 48, 49), (46, 45, 53, 54), (44, 43, 51, 52), (42, 41, 49, 50), (54, 53, 61, 62), (52, 51, 59, 60), (50, 49, 57, 58), (48, 55, 63, 56), (55, 54, 62, 63), (53, 52, 60, 61), (51, 50, 58, 59), (49, 48, 56, 57), (57, 56, 64, 65), (62, 61, 69, 70), (60, 59, 67, 68), (58, 57, 65, 66), (56, 63, 71, 64), (63, 62, 70, 71), (61, 60, 68, 69), (59, 58, 66, 67), (31, 47, 40, 24), (34, 35, 75, 74), (36, 37, 77, 76), (38, 39, 79, 78), (39, 32, 72, 79), (33, 34, 74, 73), (35, 36, 76, 75), (37, 38, 78, 77), (76, 77, 80), (78, 79, 80), (79, 72, 80), (73, 74, 80), (75, 76, 80), (77, 78, 80), (72, 73, 80), (74, 75, 80), (6, 7, 87, 86), (4, 5, 85, 84), (2, 3, 83, 82), (0, 1, 89, 81), (5, 6, 86, 85), (3, 4, 84, 83), (1, 2, 82, 89), (7, 0, 81, 87), (81, 89, 88), (85, 86, 94, 93), (83, 84, 92, 91), (89, 82, 90), (87, 81, 88, 95), (86, 87, 95, 94), (84, 85, 93, 92), (82, 83, 91, 90), (94, 95, 103, 102), (92, 93, 101, 100), (90, 91, 99, 98), (88, 89, 97, 96), (93, 94, 102, 101), (91, 92, 100, 99), (89, 90, 98, 97), (95, 88, 96, 103), (99, 100, 108, 107), (97, 98, 106, 105), (103, 96, 104, 110), (102, 103, 110, 109), (100, 101, 114, 108), (98, 99, 107, 106), (96, 97, 105, 104), (101, 102, 109, 114), (114, 109, 115), (107, 108, 117, 113), (105, 106, 112, 111), (110, 104, 116, 118), (109, 110, 118, 115), (108, 114, 117), (106, 107, 113, 112), (104, 105, 111, 116), (115, 114, 125, 126), (115, 118, 122, 126), (114, 117, 124, 125), (117, 113, 123, 124), (113, 112, 120, 123), (124, 125, 134, 130), (124, 123, 133, 130), (123, 120, 129, 133), (119, 120, 129, 128), (119, 121, 132, 128), (116, 111, 119, 121), (116, 118, 122, 121), (111, 112, 120, 119), (125, 126, 131, 134), (126, 122, 127, 131), (122, 121, 132, 127), (128, 129, 135, 136), (129, 133, 142, 135), (130, 134, 139, 138), (127, 132, 137, 140), (134, 131, 141, 139), (133, 130, 138, 142), (131, 127, 140, 141), (132, 128, 136, 137), (138, 139, 149), (136, 135, 143, 144), (135, 142, 148, 143), (140, 137, 147, 145), (139, 141, 146), (142, 138, 149, 148), (141, 140, 145, 146), (137, 136, 144, 147), (144, 143, 150, 151), (149, 139, 157, 156), (143, 148, 155, 150), (145, 147, 154, 152), (146, 145, 152, 153), (139, 146, 153, 157), (148, 149, 156, 155), (147, 144, 151, 154), (152, 154, 157, 153), (154, 151, 156, 157), (151, 150, 155, 156)])
me_cylinder_000.polygons.foreach_set('use_smooth', [True] * 163)
_uv = me_cylinder_000.uv_layers.new(name='UVMap')
_uv.uv.foreach_set('vector', [0.5, 0.5, 0.375, 0.5, 0.375, 0.5, 0.5, 0.5, 0.25, 0.5, 0.125, 0.5, 0.125, 0.5, 0.25, 0.5, 0.875, 0.5, 0.75, 0.5, 0.75, 0.5, 0.875, 0.5, 0.625, 0.5, 0.5, 0.5, 0.5, 0.5, 0.625, 0.5, 0.375, 0.5, 0.25, 0.5, 0.25, 0.5, 0.375, 0.5, 0.125, 0.5, 0.0, 0.5, 0.0, 0.5, 0.125, 0.5, 1.0, 0.5, 0.875, 0.5, 0.875, 0.5, 1.0, 0.5, 0.75, 0.5, 0.625, 0.5, 0.625, 0.5, 0.75, 0.5, 1.0, 0.5, 0.875, 0.5, 0.875, 0.5, 1.0, 0.5, 0.75, 0.5, 0.625, 0.5, 0.625, 0.5, 0.75, 0.5, 0.5, 0.5, 0.375, 0.5, 0.375, 0.5, 0.5, 0.5, 0.25, 0.5, 0.125, 0.5, 0.125, 0.5, 0.25, 0.5, 0.875, 0.5, 0.75, 0.5, 0.75, 0.5, 0.875, 0.5, 0.625, 0.5, 0.5, 0.5, 0.5, 0.5, 0.625, 0.5, 0.375, 0.5, 0.25, 0.5, 0.25, 0.5, 0.375, 0.5, 0.125, 0.5, 0.0, 0.5, 0.0, 0.5, 0.125, 0.5, 0.625, 0.5, 0.5, 0.5, 0.5, 0.5, 0.625, 0.5, 0.375, 0.5, 0.25, 0.5, 0.25, 0.5, 0.375, 0.5, 0.125, 0.5, 0.0, 0.5, 0.0, 0.5, 0.125, 0.5, 1.0, 0.5, 0.875, 0.5, 0.875, 0.5, 1.0, 0.5, 0.75, 0.5, 0.625, 0.5, 0.625, 0.5, 0.75, 0.5, 0.5, 0.5, 0.375, 0.5, 0.375, 0.5, 0.5, 0.5, 0.25, 0.5, 0.125, 0.5, 0.125, 0.5, 0.25, 0.5, 0.875, 0.5, 0.75, 0.5, 0.75, 0.5, 0.875, 0.5, 0.875, 0.5, 0.875, 0.5, 1.0, 0.5, 1.0, 0.5, 0.625, 0.5, 0.625, 0.5, 0.75, 0.5, 0.75, 0.5, 0.375, 0.5, 0.375, 0.5, 0.5, 0.5, 0.5, 0.5, 0.125, 0.5, 0.125, 0.5, 0.25, 0.5, 0.25, 0.5, 1.0, 0.5, 0.875, 0.5, 0.875, 0.5, 1.0, 0.5, 0.75, 0.5, 0.75, 0.5, 0.875, 0.5, 0.875, 0.5, 0.5, 0.5, 0.5, 0.5, 0.625, 0.5, 0.625, 0.5, 0.25, 0.5, 0.25, 0.5, 0.375, 0.5, 0.375, 0.5, 0.25, 0.5, 0.125, 0.5, 0.125, 0.5, 0.25, 0.5, 0.625, 0.5, 0.5, 0.5, 0.5, 0.5, 0.625, 0.5, 0.125, 0.5, 0.0, 0.5, 0.0, 0.5, 0.125, 0.5, 0.5, 0.5, 0.375, 0.5, 0.375, 0.5, 0.5, 0.5, 0.875, 0.5, 0.75, 0.5, 0.75, 0.5, 0.875, 0.5, 0.375, 0.5, 0.25, 0.5, 0.25, 0.5, 0.375, 0.5, 1.0, 0.5, 0.875, 0.5, 0.875, 0.5, 1.0, 0.5, 0.75, 0.5, 0.625, 0.5, 0.625, 0.5, 0.75, 0.5, 0.125, 0.5, 0.0, 0.5, 0.0, 0.5, 0.125, 0.5, 1.0, 0.5, 0.875, 0.5, 0.875, 0.5, 1.0, 0.5, 0.75, 0.5, 0.625, 0.5, 0.625, 0.5, 0.75, 0.5, 0.5, 0.5, 0.375, 0.5, 0.375, 0.5, 0.5, 0.5, 0.25, 0.5, 0.125, 0.5, 0.125, 0.5, 0.25, 0.5, 0.875, 0.5, 0.75, 0.5, 0.75, 0.5, 0.875, 0.5, 0.625, 0.5, 0.5, 0.5, 0.5, 0.5, 0.625, 0.5, 0.375, 0.5, 0.25, 0.5, 0.25, 0.5, 0.375, 0.5, 0.875, 0.5, 0.75, 0.5, 0.75, 0.5, 0.875, 0.5, 0.625, 0.5, 0.5, 0.5, 0.5, 0.5, 0.625, 0.5, 0.375, 0.5, 0.25, 0.5, 0.25, 0.5, 0.375, 0.5, 0.125, 0.5, 0.0, 0.5, 0.0, 0.5, 0.125, 0.5, 1.0, 0.5, 0.875, 0.5, 0.875, 0.5, 1.0, 0.5, 0.75, 0.5, 0.625, 0.5, 0.625, 0.5, 0.75, 0.5, 0.5, 0.5, 0.375, 0.5, 0.375, 0.5, 0.5, 0.5, 0.25, 0.5, 0.125, 0.5, 0.125, 0.5, 0.25, 0.5, 0.25, 0.5, 0.125, 0.5, 0.125, 0.5, 0.25, 0.5, 0.875, 0.5, 0.75, 0.5, 0.75, 0.5, 0.875, 0.5, 0.625, 0.5, 0.5, 0.5, 0.5, 0.5, 0.625, 0.5, 0.375, 0.5, 0.25, 0.5, 0.25, 0.5, 0.375, 0.5, 0.125, 0.5, 0.0, 0.5, 0.0, 0.5, 0.125, 0.5, 1.0, 0.5, 0.875, 0.5, 0.875, 0.5, 1.0, 0.5, 0.75, 0.5, 0.625, 0.5, 0.625, 0.5, 0.75, 0.5, 0.5, 0.5, 0.375, 0.5, 0.375, 0.5, 0.5, 0.5, 0.0, 0.5, 0.0, 0.5, 0.125, 0.5, 0.125, 0.5, 0.75, 0.5, 0.625, 0.5, 0.625, 0.5, 0.75, 0.5, 0.5, 0.5, 0.375, 0.5, 0.375, 0.5, 0.5, 0.5, 0.25, 0.5, 0.125, 0.5, 0.125, 0.5, 0.25, 0.5, 0.125, 0.5, 0.0, 0.5, 0.0, 0.5, 0.125, 0.5, 0.875, 0.5, 0.75, 0.5, 0.75, 0.5, 0.875, 0.5, 0.625, 0.5, 0.5, 0.5, 0.5, 0.5, 0.625, 0.5, 0.375, 0.5, 0.25, 0.5, 0.25, 0.5, 0.375, 0.5, 0.5, 0.5, 0.375, 0.5, 0.5, 0.5, 0.25, 0.5, 0.125, 0.5, 0.25, 0.5, 0.125, 0.5, 0.0, 0.5, 0.125, 0.5, 0.875, 0.5, 0.75, 0.5, 0.875, 0.5, 0.625, 0.5, 0.5, 0.5, 0.625, 0.5, 0.375, 0.5, 0.25, 0.5, 0.375, 0.5, 1.0, 0.5, 0.875, 0.5, 1.0, 0.5, 0.75, 0.5, 0.625, 0.5, 0.75, 0.5, 0.875, 0.5, 1.0, 0.5, 1.0, 0.5, 0.875, 0.5, 0.625, 0.5, 0.75, 0.5, 0.75, 0.5, 0.625, 0.5, 0.375, 0.5, 0.5, 0.5, 0.5, 0.5, 0.375, 0.5, 0.125, 0.5, 0.25, 0.5, 0.25, 0.5, 0.125, 0.5, 0.75, 0.5, 0.875, 0.5, 0.875, 0.5, 0.75, 0.5, 0.5, 0.5, 0.625, 0.5, 0.625, 0.5, 0.5, 0.5, 0.25, 0.5, 0.375, 0.5, 0.375, 0.5, 0.25, 0.5, 0.0, 0.5, 0.125, 0.5, 0.125, 0.5, 0.0, 0.5, 0.125, 0.5, 0.25, 0.5, 0.125, 0.5, 0.75, 0.5, 0.875, 0.5, 0.875, 0.5, 0.75, 0.5, 0.5, 0.5, 0.625, 0.5, 0.625, 0.5, 0.5, 0.5, 0.25, 0.5, 0.375, 0.5, 0.375, 0.5, 0.0, 0.5, 0.125, 0.5, 0.125, 0.5, 0.0, 0.5, 0.875, 0.5, 1.0, 0.5, 1.0, 0.5, 0.875, 0.5, 0.625, 0.5, 0.75, 0.5, 0.75, 0.5, 0.625, 0.5, 0.375, 0.5, 0.5, 0.5, 0.5, 0.5, 0.375, 0.5, 0.875, 0.5, 1.0, 0.5, 1.0, 0.5, 0.875, 0.5, 0.625, 0.5, 0.75, 0.5, 0.75, 0.5, 0.625, 0.5, 0.375, 0.5, 0.5, 0.5, 0.5, 0.5, 0.375, 0.5, 0.125, 0.5, 0.25, 0.5, 0.25, 0.5, 0.125, 0.5, 0.75, 0.5, 0.875, 0.5, 0.875, 0.5, 0.75, 0.5, 0.5, 0.5, 0.625, 0.5, 0.625, 0.5, 0.5, 0.5, 0.25, 0.5, 0.375, 0.5, 0.375, 0.5, 0.25, 0.5, 0.0, 0.5, 0.125, 0.5, 0.125, 0.5, 0.0, 0.5, 0.5, 0.5, 0.625, 0.5, 0.625, 0.5, 0.5, 0.5, 0.25, 0.5, 0.375, 0.5, 0.375, 0.5, 0.25, 0.5, 0.0, 0.5, 0.125, 0.5, 0.125, 0.5, 0.0, 0.5, 0.875, 0.5, 1.0, 0.5, 1.0, 0.5, 0.875, 0.5, 0.625, 0.5, 0.75, 0.5, 0.75, 0.5, 0.625, 0.5, 0.375, 0.5, 0.5, 0.5, 0.5, 0.5, 0.375, 0.5, 0.125, 0.5, 0.25, 0.5, 0.25, 0.5, 0.125, 0.5, 0.75, 0.5, 0.875, 0.5, 0.875, 0.5, 0.75, 0.5, 0.75, 0.5, 0.875, 0.5, 0.875, 0.5, 0.5, 0.5, 0.625, 0.5, 0.625, 0.5, 0.5, 0.5, 0.25, 0.5, 0.375, 0.5, 0.375, 0.5, 0.25, 0.5, 0.0, 0.5, 0.125, 0.5, 0.125, 0.5, 0.0, 0.5, 0.875, 0.5, 1.0, 0.5, 1.0, 0.5, 0.875, 0.5, 0.625, 0.5, 0.75, 0.5, 0.625, 0.5, 0.375, 0.5, 0.5, 0.5, 0.5, 0.5, 0.375, 0.5, 0.125, 0.5, 0.25, 0.5, 0.25, 0.5, 0.125, 0.5, 0.0, 0.0, 0.0, 0.0, 0.0, 0.0, 0.0, 0.0, 0.875, 0.5, 1.0, 0.5, 1.0, 0.5, 0.875, 0.5, 0.0, 0.0, 0.0, 0.0, 0.0, 0.0, 0.0, 0.0, 0.0, 0.0, 0.0, 0.0, 0.0, 0.0, 0.0, 0.0, 0.0, 0.0, 0.0, 0.0, 0.0, 0.0, 0.0, 0.0, 0.625, 0.5, 0.75, 0.5, 0.75, 0.5, 0.625, 0.5, 0.0, 0.0, 0.0, 0.0, 0.0, 0.0, 0.0, 0.0, 0.0, 0.0, 0.0, 0.0, 0.0, 0.0, 0.0, 0.0, 0.25, 0.5, 0.375, 0.5, 0.375, 0.5, 0.25, 0.5, 0.0, 0.0, 0.0, 0.0, 0.0, 0.0, 0.0, 0.0, 0.125, 0.5, 0.25, 0.5, 0.25, 0.5, 0.125, 0.5, 0.0, 0.0, 0.0, 0.0, 0.0, 0.0, 0.0, 0.0, 0.25, 0.5, 0.375, 0.5, 0.375, 0.5, 0.25, 0.5, 0.75, 0.5, 0.875, 0.5, 0.875, 0.5, 0.75, 0.5, 0.875, 0.5, 1.0, 0.5, 1.0, 0.5, 0.875, 0.5, 0.0, 0.5, 0.125, 0.5, 0.125, 0.5, 0.0, 0.5, 0.25, 0.5, 0.375, 0.5, 0.375, 0.5, 0.25, 0.5, 0.0, 0.0, 0.0, 0.0, 0.0, 0.0, 0.0, 0.0, 0.625, 0.5, 0.75, 0.5, 0.75, 0.5, 0.625, 0.5, 0.0, 0.5, 0.125, 0.5, 0.125, 0.5, 0.0, 0.5, 0.75, 0.5, 0.875, 0.5, 0.875, 0.5, 0.75, 0.5, 0.0, 0.0, 0.0, 0.0, 0.0, 0.0, 0.0, 0.0, 0.875, 0.5, 1.0, 0.5, 1.0, 0.5, 0.875, 0.5, 0.0, 0.0, 0.0, 0.0, 0.0, 0.0, 0.0, 0.0, 0.625, 0.5, 0.75, 0.5, 0.625, 0.5, 0.25, 0.5, 0.375, 0.5, 0.375, 0.5, 0.25, 0.5, 0.0, 0.0, 0.0, 0.0, 0.0, 0.0, 0.0, 0.0, 0.0, 0.5, 0.125, 0.5, 0.125, 0.5, 0.0, 0.5, 0.75, 0.5, 0.875, 0.5, 0.875, 0.5, 0.0, 0.0, 0.0, 0.0, 0.0, 0.0, 0.0, 0.0, 0.875, 0.5, 1.0, 0.5, 1.0, 0.5, 0.875, 0.5, 0.0, 0.0, 0.0, 0.0, 0.0, 0.0, 0.0, 0.0, 0.25, 0.5, 0.375, 0.5, 0.375, 0.5, 0.25, 0.5, 0.625, 0.5, 0.75, 0.5, 0.75, 0.5, 0.625, 0.5, 0.0, 0.0, 0.0, 0.0, 0.0, 0.0, 0.0, 0.0, 0.0, 0.5, 0.125, 0.5, 0.125, 0.5, 0.0, 0.5, 0.875, 0.5, 1.0, 0.5, 1.0, 0.5, 0.875, 0.5, 0.75, 0.5, 0.875, 0.5, 0.875, 0.5, 0.75, 0.5, 0.0, 0.0, 0.0, 0.0, 0.0, 0.0, 0.0, 0.0, 0.0, 0.0, 0.0, 0.0, 0.0, 0.0, 0.0, 0.0, 1.0, 0.5, 0.125, 0.5, 0.75, 0.5, 0.875, 0.5, 0.0, 0.0, 0.0, 0.0, 0.625, 0.5, 0.75, 0.5, 0.25, 0.5, 0.0, 0.0, 0.0, 0.0, 0.0, 0.0])
me_cylinder_000.use_remesh_preserve_volume = False
me_cylinder_000.use_remesh_preserve_attributes = False
me_cylinder_000.use_mirror_vertex_groups = False
me_cylinder_000.update()

# ---- objects
ob_cube = bpy.data.objects.new('Cube', me_cube)
ob_cylinder = bpy.data.objects.new('Cylinder', me_cylinder_000)

# ---- transforms, parenting, visibility, modifiers, constraints
ob_cube.location = (0.0, 0.0, 0.0)
ob_cube.lock_rotations_4d = False
ob_cube.empty_display_type = 'ARROWS'
ob_cube.lineart.crease_threshold = 0.0
_m = ob_cube.modifiers.new('Auto Smooth', 'NODES')
_m.node_group = ng_auto_smooth
_gi = [s.identifier for s in ng_auto_smooth.interface.items_tree if s.item_type == 'SOCKET' and s.in_out == 'INPUT']
_m[_gi[1]] = 0.5236  # Angle
ob_cylinder.location = (0.7183, 0.7176, -0.1129)
ob_cylinder.scale = (0.1336, 0.1336, 0.1336)
ob_cylinder.lineart.crease_threshold = 0.0
_m = ob_cylinder.modifiers.new('Auto Smooth', 'NODES')
_m.node_group = ng_auto_smooth
_gi = [s.identifier for s in ng_auto_smooth.interface.items_tree if s.item_type == 'SOCKET' and s.in_out == 'INPUT']
_m[_gi[1]] = 0.8762  # Angle

# ---- collection membership
col_collection.objects.link(ob_cube)
col_collection.objects.link(ob_cylinder)

# ---- scene / render settings (as saved in the file)
scene.frame_start = 1; scene.frame_end = 250; scene.frame_set(1)
scene.render.engine = 'BLENDER_EEVEE_NEXT'
scene.cycles.use_denoising = False
scene.cycles.samples = 128
scene.cycles.sampling_pattern = 'TABULATED_SOBOL'
scene.cycles.use_adaptive_sampling = False
scene.cycles.use_light_tree = False
scene.view_settings.view_transform = 'Filmic'
bpy.context.view_layer.update()

# ---- added for rendering (the .blend has no active camera and no usable light): camera, sun
cam_auto = bpy.data.cameras.new('AutoCamera')
cam_auto.lens = 50.0
cam_auto.sensor_width = 36.0
cam_auto.clip_end = 1000.0
ob_auto_camera = bpy.data.objects.new('AutoCamera', cam_auto)
scene.collection.objects.link(ob_auto_camera)
ob_auto_camera.location = (3.23893, -3.3226, 2.9561)
ob_auto_camera.rotation_euler = (1.09748, -7.21219e-08, 0.694738)
scene.camera = ob_auto_camera
light_auto_sun = bpy.data.lights.new('AutoSun', 'SUN')
light_auto_sun.energy = 3.0
light_auto_sun.angle = 0.0523599
ob_auto_sun = bpy.data.objects.new('AutoSun', light_auto_sun)
scene.collection.objects.link(ob_auto_sun)
ob_auto_sun.rotation_euler = (0.872665, 0.174533, 0.523599)
bpy.context.view_layer.update()
